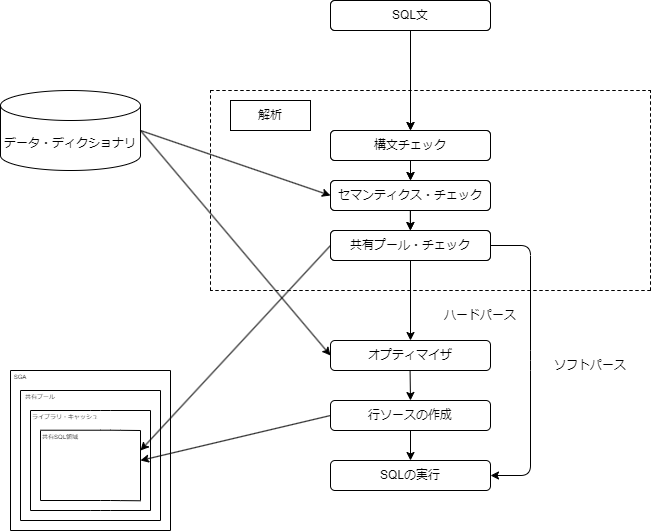

The diagram above was exported from draw.io. Its source (the exported page's mxGraphModel, read from the mxfile embedded in the PNG):
<mxGraphModel dx="911" dy="1623" grid="1" gridSize="10" guides="1" tooltips="1" connect="1" arrows="1" fold="1" page="1" pageScale="1" pageWidth="827" pageHeight="1169" background="#ffffff" math="0" shadow="0">
  <root>
    <mxCell id="0" />
    <mxCell id="1" parent="0" />
    <mxCell id="57" value="SQL文" style="rounded=1;whiteSpace=wrap;html=1;" parent="1" vertex="1">
      <mxGeometry x="360" y="-1090" width="160" height="30" as="geometry" />
    </mxCell>
    <mxCell id="58" value="" style="endArrow=none;dashed=1;html=1;" parent="1" edge="1">
      <mxGeometry width="50" height="50" relative="1" as="geometry">
        <mxPoint x="240" y="-1000" as="sourcePoint" />
        <mxPoint x="680" y="-1000" as="targetPoint" />
      </mxGeometry>
    </mxCell>
    <mxCell id="59" value="" style="endArrow=classic;html=1;exitX=0.5;exitY=1;exitDx=0;exitDy=0;entryX=0.5;entryY=0;entryDx=0;entryDy=0;" parent="1" source="57" target="60" edge="1">
      <mxGeometry width="50" height="50" relative="1" as="geometry">
        <mxPoint x="400" y="-880" as="sourcePoint" />
        <mxPoint x="414" y="-960" as="targetPoint" />
      </mxGeometry>
    </mxCell>
    <mxCell id="60" value="構文チェック" style="rounded=1;whiteSpace=wrap;html=1;" parent="1" vertex="1">
      <mxGeometry x="360" y="-960" width="160" height="30" as="geometry" />
    </mxCell>
    <mxCell id="61" value="解析" style="rounded=0;whiteSpace=wrap;html=1;" parent="1" vertex="1">
      <mxGeometry x="260" y="-990" width="80" height="30" as="geometry" />
    </mxCell>
    <mxCell id="69" value="" style="edgeStyle=none;html=1;exitX=0.5;exitY=1;exitDx=0;exitDy=0;entryX=0.5;entryY=0;entryDx=0;entryDy=0;" parent="1" source="60" target="64" edge="1">
      <mxGeometry relative="1" as="geometry">
        <mxPoint x="500" y="-920" as="sourcePoint" />
      </mxGeometry>
    </mxCell>
    <mxCell id="64" value="セマンティクス・チェック" style="rounded=1;whiteSpace=wrap;html=1;" parent="1" vertex="1">
      <mxGeometry x="360" y="-910" width="160" height="30" as="geometry" />
    </mxCell>
    <mxCell id="68" value="共有プール・チェック" style="rounded=1;whiteSpace=wrap;html=1;" parent="1" vertex="1">
      <mxGeometry x="360" y="-860" width="160" height="30" as="geometry" />
    </mxCell>
    <mxCell id="73" value="" style="edgeStyle=none;html=1;exitX=0.5;exitY=1;exitDx=0;exitDy=0;entryX=0.5;entryY=0;entryDx=0;entryDy=0;" parent="1" edge="1">
      <mxGeometry relative="1" as="geometry">
        <mxPoint x="439.90000000000003" y="-880" as="sourcePoint" />
        <mxPoint x="439.90000000000003" y="-860" as="targetPoint" />
      </mxGeometry>
    </mxCell>
    <mxCell id="74" value="" style="endArrow=none;dashed=1;html=1;" parent="1" edge="1">
      <mxGeometry width="50" height="50" relative="1" as="geometry">
        <mxPoint x="240" y="-800" as="sourcePoint" />
        <mxPoint x="240" y="-1000" as="targetPoint" />
      </mxGeometry>
    </mxCell>
    <mxCell id="75" value="" style="endArrow=none;dashed=1;html=1;" parent="1" edge="1">
      <mxGeometry width="50" height="50" relative="1" as="geometry">
        <mxPoint x="680" y="-800" as="sourcePoint" />
        <mxPoint x="680" y="-1000" as="targetPoint" />
      </mxGeometry>
    </mxCell>
    <mxCell id="76" value="" style="endArrow=none;dashed=1;html=1;" parent="1" edge="1">
      <mxGeometry width="50" height="50" relative="1" as="geometry">
        <mxPoint x="680" y="-800" as="sourcePoint" />
        <mxPoint x="240" y="-800" as="targetPoint" />
      </mxGeometry>
    </mxCell>
    <mxCell id="77" value="SQL文" style="rounded=1;whiteSpace=wrap;html=1;" vertex="1" parent="1">
      <mxGeometry x="360" y="-1090" width="160" height="30" as="geometry" />
    </mxCell>
    <mxCell id="78" value="" style="endArrow=none;dashed=1;html=1;" edge="1" parent="1">
      <mxGeometry width="50" height="50" relative="1" as="geometry">
        <mxPoint x="240" y="-1000" as="sourcePoint" />
        <mxPoint x="680" y="-1000" as="targetPoint" />
      </mxGeometry>
    </mxCell>
    <mxCell id="79" value="" style="endArrow=classic;html=1;exitX=0.5;exitY=1;exitDx=0;exitDy=0;entryX=0.5;entryY=0;entryDx=0;entryDy=0;" edge="1" parent="1" source="77" target="80">
      <mxGeometry width="50" height="50" relative="1" as="geometry">
        <mxPoint x="400" y="-880" as="sourcePoint" />
        <mxPoint x="414" y="-960" as="targetPoint" />
      </mxGeometry>
    </mxCell>
    <mxCell id="80" value="構文チェック" style="rounded=1;whiteSpace=wrap;html=1;" vertex="1" parent="1">
      <mxGeometry x="360" y="-960" width="160" height="30" as="geometry" />
    </mxCell>
    <mxCell id="81" value="解析" style="rounded=0;whiteSpace=wrap;html=1;" vertex="1" parent="1">
      <mxGeometry x="260" y="-990" width="80" height="30" as="geometry" />
    </mxCell>
    <mxCell id="82" value="" style="edgeStyle=none;html=1;exitX=0.5;exitY=1;exitDx=0;exitDy=0;entryX=0.5;entryY=0;entryDx=0;entryDy=0;" edge="1" parent="1" source="80" target="83">
      <mxGeometry relative="1" as="geometry">
        <mxPoint x="500" y="-920" as="sourcePoint" />
      </mxGeometry>
    </mxCell>
    <mxCell id="83" value="セマンティクス・チェック" style="rounded=1;whiteSpace=wrap;html=1;" vertex="1" parent="1">
      <mxGeometry x="360" y="-910" width="160" height="30" as="geometry" />
    </mxCell>
    <mxCell id="84" value="共有プール・チェック" style="rounded=1;whiteSpace=wrap;html=1;" vertex="1" parent="1">
      <mxGeometry x="360" y="-860" width="160" height="30" as="geometry" />
    </mxCell>
    <mxCell id="85" value="" style="edgeStyle=none;html=1;exitX=0.5;exitY=1;exitDx=0;exitDy=0;entryX=0.5;entryY=0;entryDx=0;entryDy=0;" edge="1" parent="1">
      <mxGeometry relative="1" as="geometry">
        <mxPoint x="439.90000000000003" y="-880" as="sourcePoint" />
        <mxPoint x="439.90000000000003" y="-860" as="targetPoint" />
      </mxGeometry>
    </mxCell>
    <mxCell id="86" value="" style="endArrow=none;dashed=1;html=1;" edge="1" parent="1">
      <mxGeometry width="50" height="50" relative="1" as="geometry">
        <mxPoint x="240" y="-800" as="sourcePoint" />
        <mxPoint x="240" y="-1000" as="targetPoint" />
      </mxGeometry>
    </mxCell>
    <mxCell id="87" value="" style="endArrow=none;dashed=1;html=1;" edge="1" parent="1">
      <mxGeometry width="50" height="50" relative="1" as="geometry">
        <mxPoint x="680" y="-800" as="sourcePoint" />
        <mxPoint x="680" y="-1000" as="targetPoint" />
      </mxGeometry>
    </mxCell>
    <mxCell id="88" value="" style="endArrow=none;dashed=1;html=1;" edge="1" parent="1">
      <mxGeometry width="50" height="50" relative="1" as="geometry">
        <mxPoint x="680" y="-800" as="sourcePoint" />
        <mxPoint x="240" y="-800" as="targetPoint" />
      </mxGeometry>
    </mxCell>
    <mxCell id="89" value="データ・ディクショナリ" style="shape=cylinder3;whiteSpace=wrap;html=1;boundedLbl=1;backgroundOutline=1;size=15;" vertex="1" parent="1">
      <mxGeometry x="30" y="-1000" width="140" height="80" as="geometry" />
    </mxCell>
    <mxCell id="90" value="" style="endArrow=classic;html=1;exitX=1;exitY=0.5;exitDx=0;exitDy=0;exitPerimeter=0;entryX=0;entryY=0.5;entryDx=0;entryDy=0;" edge="1" parent="1" source="89" target="83">
      <mxGeometry width="50" height="50" relative="1" as="geometry">
        <mxPoint x="130" y="-850" as="sourcePoint" />
        <mxPoint x="180" y="-900" as="targetPoint" />
      </mxGeometry>
    </mxCell>
    <mxCell id="91" value="オプティマイザ" style="rounded=1;whiteSpace=wrap;html=1;" vertex="1" parent="1">
      <mxGeometry x="360" y="-750" width="160" height="30" as="geometry" />
    </mxCell>
    <mxCell id="92" value="" style="endArrow=classic;html=1;exitX=0.5;exitY=1;exitDx=0;exitDy=0;" edge="1" parent="1" source="84" target="91">
      <mxGeometry width="50" height="50" relative="1" as="geometry">
        <mxPoint x="340" y="-800" as="sourcePoint" />
        <mxPoint x="340" y="-700" as="targetPoint" />
      </mxGeometry>
    </mxCell>
    <mxCell id="93" value="" style="endArrow=classic;html=1;exitX=1;exitY=0.5;exitDx=0;exitDy=0;exitPerimeter=0;entryX=0;entryY=0.5;entryDx=0;entryDy=0;" edge="1" parent="1" source="89" target="91">
      <mxGeometry width="50" height="50" relative="1" as="geometry">
        <mxPoint x="180" y="-950" as="sourcePoint" />
        <mxPoint x="370" y="-885" as="targetPoint" />
      </mxGeometry>
    </mxCell>
    <mxCell id="94" value="ハードパース" style="text;html=1;strokeColor=none;fillColor=none;align=center;verticalAlign=middle;whiteSpace=wrap;rounded=0;" vertex="1" parent="1">
      <mxGeometry x="450" y="-790" width="120" height="30" as="geometry" />
    </mxCell>
    <mxCell id="95" value="行ソースの作成" style="rounded=1;whiteSpace=wrap;html=1;" vertex="1" parent="1">
      <mxGeometry x="360" y="-690" width="160" height="30" as="geometry" />
    </mxCell>
    <mxCell id="96" value="" style="endArrow=classic;html=1;exitX=0.5;exitY=1;exitDx=0;exitDy=0;" edge="1" parent="1">
      <mxGeometry width="50" height="50" relative="1" as="geometry">
        <mxPoint x="439.58" y="-720" as="sourcePoint" />
        <mxPoint x="440" y="-690" as="targetPoint" />
      </mxGeometry>
    </mxCell>
    <mxCell id="97" value="SQLの実行" style="rounded=1;whiteSpace=wrap;html=1;" vertex="1" parent="1">
      <mxGeometry x="360" y="-630" width="160" height="30" as="geometry" />
    </mxCell>
    <mxCell id="98" value="" style="endArrow=classic;html=1;exitX=0.5;exitY=1;exitDx=0;exitDy=0;entryX=0.5;entryY=0;entryDx=0;entryDy=0;" edge="1" parent="1" source="95" target="97">
      <mxGeometry width="50" height="50" relative="1" as="geometry">
        <mxPoint x="449.5799999999999" y="-710" as="sourcePoint" />
        <mxPoint x="450" y="-680" as="targetPoint" />
      </mxGeometry>
    </mxCell>
    <mxCell id="99" value="" style="endArrow=none;html=1;" edge="1" parent="1">
      <mxGeometry width="50" height="50" relative="1" as="geometry">
        <mxPoint x="40" y="-720" as="sourcePoint" />
        <mxPoint x="200" y="-720" as="targetPoint" />
      </mxGeometry>
    </mxCell>
    <mxCell id="100" value="" style="endArrow=none;html=1;" edge="1" parent="1">
      <mxGeometry width="50" height="50" relative="1" as="geometry">
        <mxPoint x="40" y="-720" as="sourcePoint" />
        <mxPoint x="40" y="-560" as="targetPoint" />
      </mxGeometry>
    </mxCell>
    <mxCell id="101" value="" style="endArrow=none;html=1;exitX=0;exitY=0;exitDx=0;exitDy=0;" edge="1" parent="1" source="104">
      <mxGeometry width="50" height="50" relative="1" as="geometry">
        <mxPoint x="50" y="-670" as="sourcePoint" />
        <mxPoint x="50" y="-570" as="targetPoint" />
        <Array as="points" />
      </mxGeometry>
    </mxCell>
    <mxCell id="102" value="" style="endArrow=none;html=1;exitX=0;exitY=0;exitDx=0;exitDy=0;" edge="1" parent="1" source="104">
      <mxGeometry width="50" height="50" relative="1" as="geometry">
        <mxPoint x="130" y="-700" as="sourcePoint" />
        <mxPoint x="190" y="-700" as="targetPoint" />
      </mxGeometry>
    </mxCell>
    <mxCell id="103" value="&lt;font style=&quot;font-size: 6px;&quot;&gt;SGA&lt;/font&gt;" style="text;html=1;strokeColor=none;fillColor=none;align=center;verticalAlign=middle;whiteSpace=wrap;rounded=0;" vertex="1" parent="1">
      <mxGeometry x="40" y="-720" width="20" height="10" as="geometry" />
    </mxCell>
    <mxCell id="104" value="&lt;font style=&quot;font-size: 6px;&quot;&gt;共有プール&lt;/font&gt;" style="text;html=1;strokeColor=none;fillColor=none;align=center;verticalAlign=middle;whiteSpace=wrap;rounded=0;" vertex="1" parent="1">
      <mxGeometry x="50" y="-700" width="40" height="10" as="geometry" />
    </mxCell>
    <mxCell id="105" value="" style="endArrow=none;html=1;" edge="1" parent="1">
      <mxGeometry width="50" height="50" relative="1" as="geometry">
        <mxPoint x="60" y="-680" as="sourcePoint" />
        <mxPoint x="180" y="-680" as="targetPoint" />
        <Array as="points">
          <mxPoint x="130" y="-680" />
        </Array>
      </mxGeometry>
    </mxCell>
    <mxCell id="106" value="" style="endArrow=none;html=1;" edge="1" parent="1">
      <mxGeometry width="50" height="50" relative="1" as="geometry">
        <mxPoint x="60" y="-680" as="sourcePoint" />
        <mxPoint x="60" y="-580" as="targetPoint" />
        <Array as="points" />
      </mxGeometry>
    </mxCell>
    <mxCell id="107" value="&lt;font style=&quot;font-size: 6px;&quot;&gt;ライブラリ・キャッシュ&lt;/font&gt;" style="text;html=1;strokeColor=none;fillColor=none;align=center;verticalAlign=middle;whiteSpace=wrap;rounded=0;" vertex="1" parent="1">
      <mxGeometry x="60" y="-680" width="70" height="10" as="geometry" />
    </mxCell>
    <mxCell id="108" value="" style="endArrow=none;html=1;" edge="1" parent="1">
      <mxGeometry width="50" height="50" relative="1" as="geometry">
        <mxPoint x="70" y="-660.28" as="sourcePoint" />
        <mxPoint x="170" y="-660" as="targetPoint" />
        <Array as="points">
          <mxPoint x="140" y="-660.28" />
        </Array>
      </mxGeometry>
    </mxCell>
    <mxCell id="109" value="" style="endArrow=none;html=1;" edge="1" parent="1">
      <mxGeometry width="50" height="50" relative="1" as="geometry">
        <mxPoint x="70" y="-660" as="sourcePoint" />
        <mxPoint x="70" y="-590" as="targetPoint" />
        <Array as="points" />
      </mxGeometry>
    </mxCell>
    <mxCell id="110" value="&lt;span style=&quot;font-size: 6px;&quot;&gt;共有SQL領域&lt;/span&gt;" style="text;html=1;strokeColor=none;fillColor=none;align=center;verticalAlign=middle;whiteSpace=wrap;rounded=0;" vertex="1" parent="1">
      <mxGeometry x="60" y="-660" width="60" height="10" as="geometry" />
    </mxCell>
    <mxCell id="111" value="" style="endArrow=none;html=1;" edge="1" parent="1">
      <mxGeometry width="50" height="50" relative="1" as="geometry">
        <mxPoint x="200" y="-720" as="sourcePoint" />
        <mxPoint x="200" y="-560" as="targetPoint" />
      </mxGeometry>
    </mxCell>
    <mxCell id="112" value="" style="endArrow=none;html=1;" edge="1" parent="1">
      <mxGeometry width="50" height="50" relative="1" as="geometry">
        <mxPoint x="40" y="-560" as="sourcePoint" />
        <mxPoint x="200" y="-560" as="targetPoint" />
      </mxGeometry>
    </mxCell>
    <mxCell id="113" value="" style="endArrow=none;html=1;" edge="1" parent="1">
      <mxGeometry width="50" height="50" relative="1" as="geometry">
        <mxPoint x="170" y="-660" as="sourcePoint" />
        <mxPoint x="170" y="-590" as="targetPoint" />
        <Array as="points" />
      </mxGeometry>
    </mxCell>
    <mxCell id="114" value="" style="endArrow=none;html=1;" edge="1" parent="1">
      <mxGeometry width="50" height="50" relative="1" as="geometry">
        <mxPoint x="70" y="-590" as="sourcePoint" />
        <mxPoint x="170" y="-589.72" as="targetPoint" />
        <Array as="points">
          <mxPoint x="140" y="-590" />
        </Array>
      </mxGeometry>
    </mxCell>
    <mxCell id="115" value="" style="endArrow=none;html=1;" edge="1" parent="1">
      <mxGeometry width="50" height="50" relative="1" as="geometry">
        <mxPoint x="180" y="-680" as="sourcePoint" />
        <mxPoint x="180" y="-580" as="targetPoint" />
        <Array as="points" />
      </mxGeometry>
    </mxCell>
    <mxCell id="116" value="" style="endArrow=none;html=1;" edge="1" parent="1">
      <mxGeometry width="50" height="50" relative="1" as="geometry">
        <mxPoint x="60" y="-580" as="sourcePoint" />
        <mxPoint x="180" y="-580" as="targetPoint" />
        <Array as="points">
          <mxPoint x="130" y="-580" />
        </Array>
      </mxGeometry>
    </mxCell>
    <mxCell id="117" value="" style="endArrow=none;html=1;exitX=0;exitY=0;exitDx=0;exitDy=0;" edge="1" parent="1">
      <mxGeometry width="50" height="50" relative="1" as="geometry">
        <mxPoint x="190" y="-700" as="sourcePoint" />
        <mxPoint x="190" y="-570" as="targetPoint" />
        <Array as="points" />
      </mxGeometry>
    </mxCell>
    <mxCell id="118" value="" style="endArrow=none;html=1;exitX=0;exitY=0;exitDx=0;exitDy=0;" edge="1" parent="1">
      <mxGeometry width="50" height="50" relative="1" as="geometry">
        <mxPoint x="50" y="-570" as="sourcePoint" />
        <mxPoint x="190" y="-570" as="targetPoint" />
      </mxGeometry>
    </mxCell>
    <mxCell id="119" value="" style="endArrow=classic;html=1;fontSize=6;exitX=0;exitY=0.5;exitDx=0;exitDy=0;" edge="1" parent="1" source="84">
      <mxGeometry width="50" height="50" relative="1" as="geometry">
        <mxPoint x="260" y="-640" as="sourcePoint" />
        <mxPoint x="170" y="-640" as="targetPoint" />
      </mxGeometry>
    </mxCell>
    <mxCell id="120" value="" style="endArrow=classic;html=1;fontSize=6;exitX=0;exitY=0.5;exitDx=0;exitDy=0;" edge="1" parent="1" source="95">
      <mxGeometry width="50" height="50" relative="1" as="geometry">
        <mxPoint x="370" y="-835" as="sourcePoint" />
        <mxPoint x="170" y="-630" as="targetPoint" />
      </mxGeometry>
    </mxCell>
    <mxCell id="121" value="" style="endArrow=classic;html=1;fontSize=6;exitX=1;exitY=0.5;exitDx=0;exitDy=0;entryX=1;entryY=0.5;entryDx=0;entryDy=0;" edge="1" parent="1" source="84" target="97">
      <mxGeometry width="50" height="50" relative="1" as="geometry">
        <mxPoint x="590" y="-700" as="sourcePoint" />
        <mxPoint x="640" y="-750" as="targetPoint" />
        <Array as="points">
          <mxPoint x="560" y="-845" />
          <mxPoint x="560" y="-730" />
          <mxPoint x="560" y="-615" />
        </Array>
      </mxGeometry>
    </mxCell>
    <mxCell id="122" value="ソフトパース" style="text;html=1;strokeColor=none;fillColor=none;align=center;verticalAlign=middle;whiteSpace=wrap;rounded=0;" vertex="1" parent="1">
      <mxGeometry x="560" y="-740" width="120" height="30" as="geometry" />
    </mxCell>
  </root>
</mxGraphModel>